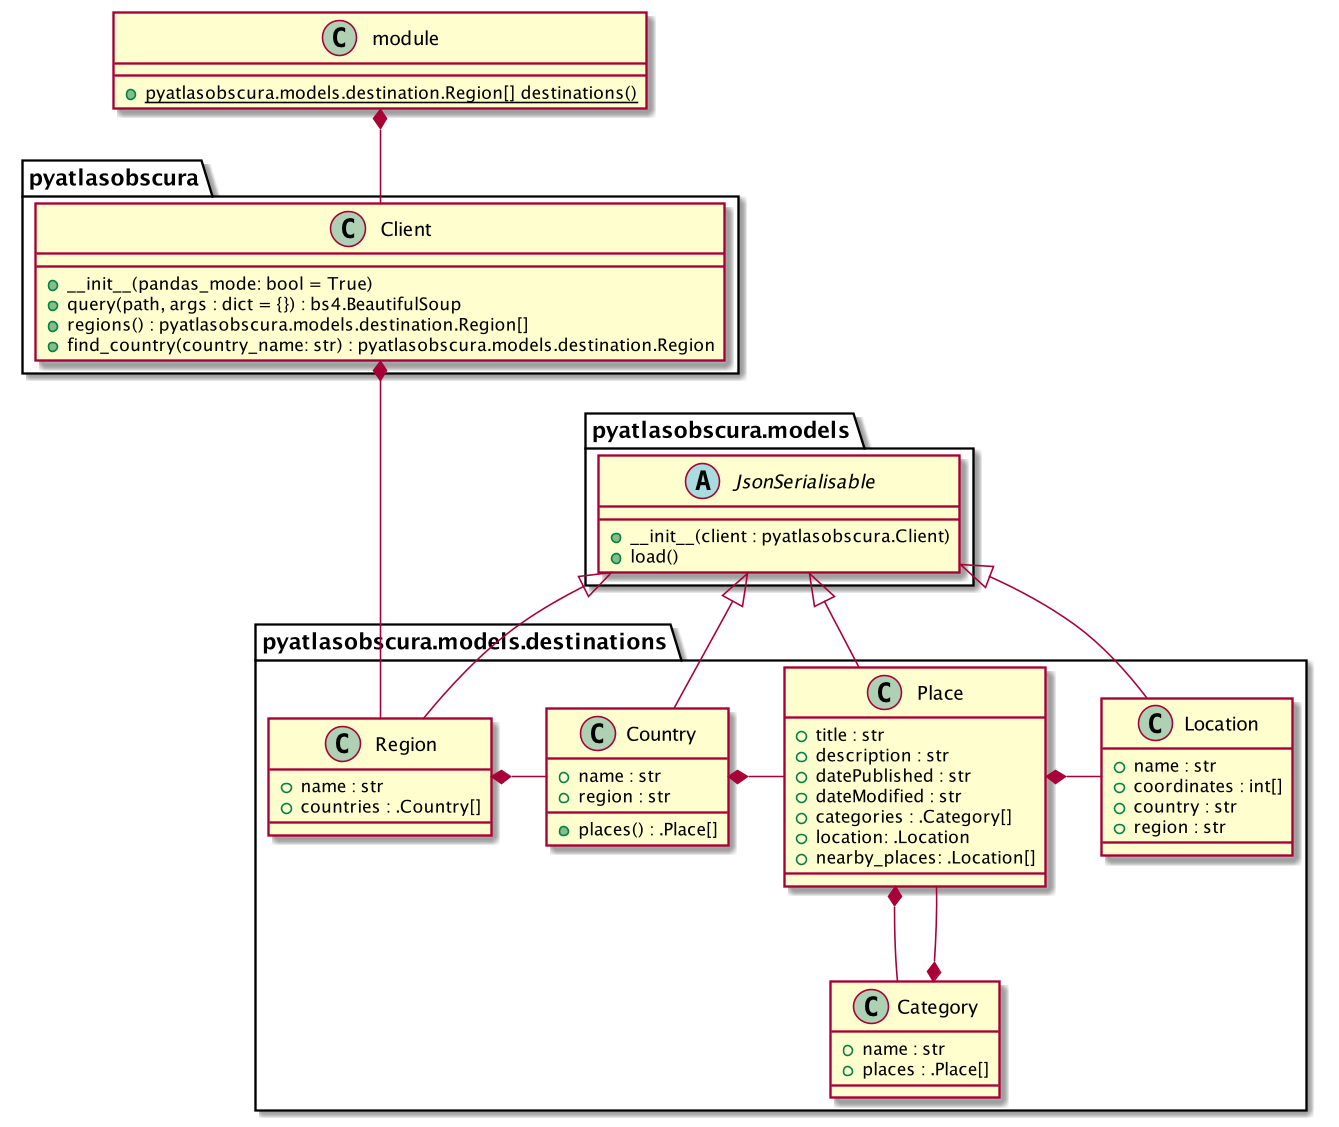

The diagram above was rendered by PlantUML. Its source (embedded in the PNG):
@startuml
scale 2160*1139
set namespaceSeparator .


class module {
    + {static} pyatlasobscura.models.destination.Region[] destinations()
}

class pyatlasobscura.Client {
    + __init__(pandas_mode: bool = True)
    + query(path, args : dict = {}) : bs4.BeautifulSoup
    + regions() : pyatlasobscura.models.destination.Region[]
    + find_country(country_name: str) : pyatlasobscura.models.destination.Region
}

abstract class pyatlasobscura.models.JsonSerialisable {
    + __init__(client : pyatlasobscura.Client)
    + load()
}

class pyatlasobscura.models.destinations.Location {
    + name : str
    + coordinates : int[]
    + country : str
    + region : str
}

class pyatlasobscura.models.destinations.Region {
    + name : str
    + countries : .Country[]
}

class pyatlasobscura.models.destinations.Country {
    + name : str
    + region : str
    + places() : .Place[]
}

class pyatlasobscura.models.destinations.Place {
    + title : str
    + description : str
    + datePublished : str
    + dateModified : str
    + categories : .Category[]
    + location: .Location
    + nearby_places: .Location[]
}

class pyatlasobscura.models.destinations.Category {
    + name : str
    + places : .Place[]
}

module *-- pyatlasobscura.Client

pyatlasobscura.models.JsonSerialisable <|-- pyatlasobscura.models.destinations.Region
pyatlasobscura.models.JsonSerialisable <|-- pyatlasobscura.models.destinations.Country
pyatlasobscura.models.JsonSerialisable <|-- pyatlasobscura.models.destinations.Place
pyatlasobscura.models.JsonSerialisable <|-- pyatlasobscura.models.destinations.Location

pyatlasobscura.models.destinations.Region *- pyatlasobscura.models.destinations.Country
pyatlasobscura.models.destinations.Country *- pyatlasobscura.models.destinations.Place
pyatlasobscura.models.destinations.Place *- pyatlasobscura.models.destinations.Location
pyatlasobscura.models.destinations.Place *-- pyatlasobscura.models.destinations.Category
pyatlasobscura.models.destinations.Category *-- pyatlasobscura.models.destinations.Place

pyatlasobscura.Client *--- pyatlasobscura.models.destinations.Region

@enduml